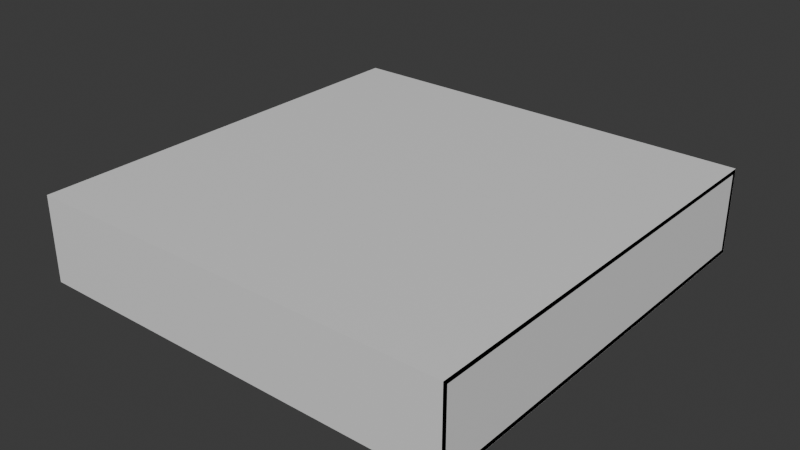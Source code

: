 # Source: CellWireframe.blend  (saved by Blender 4.2.66; exported with 4.5.12 LTS)
import bpy
from mathutils import Matrix  # noqa: F401  (used for matrix-valued properties, if any)

bpy.ops.wm.read_factory_settings(use_empty=True)
scene = bpy.context.scene
scene.name = 'Scene'

# ---- collections
col_collection = bpy.data.collections.new('Collection'); scene.collection.children.link(col_collection)

# ---- materials (node trees are filled in below, after node groups)
mat_material = bpy.data.materials.new('Material')
mat_material.alpha_threshold = 0.0
mat_material.roughness = 0.5
mat_material.line_color = (0.0, 0.0, 0.0, 1.0)

# ---- material node trees
mat_material.use_nodes = True; mat_material.node_tree.nodes.clear()
_N = mat_material.node_tree.nodes; _L = mat_material.node_tree.links
n0 = _N.new('ShaderNodeOutputMaterial'); n0.name = 'Material Output'; n0.location = (300, 300)
n1 = _N.new('ShaderNodeBsdfPrincipled'); n1.name = 'Principled BSDF'; n1.location = (10, 300)
n1.inputs[3].default_value = 1.45
_L.new(n1.outputs[0], n0.inputs[0])
n0.is_active_output = True

# ---- world
world_world = bpy.data.worlds.new('World'); scene.world = world_world
world_world.use_nodes = True; world_world.node_tree.nodes.clear()
_N = world_world.node_tree.nodes; _L = world_world.node_tree.links
n0 = _N.new('ShaderNodeOutputWorld'); n0.name = 'World Output'; n0.location = (300, 300)
n1 = _N.new('ShaderNodeBackground'); n1.name = 'Background'; n1.location = (10, 300)
n1.inputs[0].default_value = (0.05088, 0.05088, 0.05088, 1.0)
_L.new(n1.outputs[0], n0.inputs[0])
n0.is_active_output = True
world_world.color = (0.05088, 0.05088, 0.05088)
world_world.sun_shadow_jitter_overblur = 0.0

# ---- meshes
me_cube = bpy.data.meshes.new('Cube')
me_cube.from_pydata([(1.0, 1.0, 1.0), (1.0, 1.0, -1.0), (1.0, -1.0, 1.0), (1.0, -1.0, -1.0), (-1.0, 1.0, 1.0), (-1.0, 1.0, -1.0), (-1.0, -1.0, 1.0), (-1.0, -1.0, -1.0)], [], [(0, 4, 6, 2), (3, 2, 6, 7), (7, 6, 4, 5), (5, 1, 3, 7), (1, 0, 2, 3), (5, 4, 0, 1)])
_uv = me_cube.uv_layers.new(name='UVMap')
_uv.uv.foreach_set('vector', [0.625, 0.5, 0.875, 0.5, 0.875, 0.75, 0.625, 0.75, 0.375, 0.75, 0.625, 0.75, 0.625, 1.0, 0.375, 1.0, 0.375, 0.0, 0.625, 0.0, 0.625, 0.25, 0.375, 0.25, 0.125, 0.5, 0.375, 0.5, 0.375, 0.75, 0.125, 0.75, 0.375, 0.5, 0.625, 0.5, 0.625, 0.75, 0.375, 0.75, 0.375, 0.25, 0.625, 0.25, 0.625, 0.5, 0.375, 0.5])
me_cube.materials.append(mat_material)
me_cube.use_mirror_vertex_groups = False
me_cube.update()
me_cube_006 = bpy.data.meshes.new('Cube.006')
me_cube_006.from_pydata([(-1.0, -0.985, 1.283), (-1.0, -0.985, 1.426), (-1.0, 1.015, 1.283), (-1.0, 1.015, 1.426), (199.0, -0.985, 1.283), (199.0, -0.985, 1.426), (199.0, 1.015, 1.283), (199.0, 1.015, 1.426), (-1.0, -1.0, -1.425), (-1.0, -1.0, -1.282), (-1.0, 1.0, -1.425), (-1.0, 1.0, -1.282), (199.0, -1.0, -1.425), (199.0, -1.0, -1.282), (199.0, 1.0, -1.425), (199.0, 1.0, -1.282), (197.0, 1.0, -1.425), (197.0, 1.0, -1.282), (197.0, -1.0, -1.425), (197.0, -1.0, -1.282), (197.0, 1.015, 1.283), (197.0, 1.015, 1.426), (197.0, -0.985, 1.283), (197.0, -0.985, 1.426), (1.0, 1.015, 1.283), (1.0, -0.985, 1.426), (1.0, 1.015, 1.426), (1.0, -0.985, 1.283), (1.003, 1.0, -1.425), (1.003, -1.0, -1.282), (1.003, 1.0, -1.282), (1.003, -1.0, -1.425), (-1.0, -198.9, 1.283), (-1.0, -198.9, 1.426), (-1.0, -196.9, 1.283), (-1.0, -196.9, 1.426), (199.0, -198.9, 1.283), (199.0, -198.9, 1.426), (199.0, -196.9, 1.283), (199.0, -196.9, 1.426), (-1.0, -198.9, -1.425), (-1.0, -198.9, -1.282), (-1.0, -196.9, -1.425), (-1.0, -196.9, -1.282), (199.0, -198.9, -1.425), (199.0, -198.9, -1.282), (199.0, -196.9, -1.425), (199.0, -196.9, -1.282), (197.0, -196.9, -1.425), (197.0, -196.9, -1.282), (197.0, -198.9, -1.425), (197.0, -198.9, -1.282), (197.0, -196.9, 1.283), (197.0, -196.9, 1.426), (197.0, -198.9, 1.283), (197.0, -198.9, 1.426), (1.0, -196.9, 1.283), (1.0, -198.9, 1.426), (1.0, -196.9, 1.426), (1.0, -198.9, 1.283), (1.003, -196.9, -1.425), (1.003, -198.9, -1.282), (1.003, -196.9, -1.282), (1.003, -198.9, -1.425)], [], [(0, 1, 3, 2), (20, 21, 7, 6), (6, 7, 5, 4), (58, 56, 27, 25), (17, 19, 22, 20), (26, 3, 1, 25), (8, 9, 11, 10), (16, 17, 15, 14), (14, 15, 13, 12), (62, 60, 31, 29), (16, 14, 12, 18), (13, 15, 6, 4), (15, 17, 20, 6), (28, 16, 18, 31), (48, 49, 19, 18), (28, 30, 17, 16), (7, 21, 23, 5), (24, 20, 22, 27), (52, 53, 23, 22), (24, 26, 21, 20), (2, 3, 26, 24), (19, 13, 4, 22), (21, 26, 25, 23), (22, 23, 25, 27), (10, 11, 30, 28), (10, 28, 31, 8), (17, 30, 29, 19), (18, 19, 29, 31), (27, 29, 30, 24), (0, 9, 29, 27), (24, 30, 11, 2), (2, 11, 9, 0), (32, 33, 35, 34), (38, 52, 22, 4), (38, 39, 37, 36), (59, 57, 33, 32), (49, 51, 54, 52), (58, 35, 33, 57), (40, 41, 43, 42), (46, 48, 18, 12), (46, 47, 45, 44), (63, 61, 41, 40), (48, 46, 44, 50), (45, 47, 38, 36), (47, 49, 52, 38), (60, 48, 50, 63), (44, 45, 51, 50), (60, 62, 49, 48), (39, 53, 55, 37), (56, 52, 54, 59), (36, 37, 55, 54), (56, 58, 53, 52), (35, 58, 25, 1), (51, 45, 36, 54), (53, 58, 57, 55), (54, 55, 57, 59), (43, 62, 29, 9), (42, 60, 63, 40), (49, 62, 61, 51), (50, 51, 61, 63), (59, 61, 62, 56), (32, 41, 61, 59), (56, 62, 43, 34), (34, 43, 41, 32), (60, 42, 8, 31), (42, 43, 9, 8), (56, 34, 0, 27), (34, 35, 1, 0), (53, 39, 5, 23), (39, 38, 4, 5), (49, 47, 13, 19), (47, 46, 12, 13)])
_uv = me_cube_006.uv_layers.new(name='UVMap')
_uv.uv.foreach_set('vector', [0.375, 0.0, 0.625, 0.0, 0.625, 0.25, 0.375, 0.25, 0.375, 0.4963, 0.625, 0.4963, 0.625, 0.5, 0.375, 0.5, 0.375, 0.5, 0.625, 0.5, 0.625, 0.75, 0.375, 0.75, 0.625, 0.2544, 0.375, 0.2544, 0.375, 0.9956, 0.625, 0.9956, 0.6276, 0.5, 0.6276, 0.75, 0.3713, 0.75, 0.3713, 0.5, 0.8706, 0.5, 0.875, 0.5, 0.875, 0.75, 0.8706, 0.75, 0.375, 0.0, 0.625, 0.0, 0.625, 0.25, 0.375, 0.25, 0.375, 0.4974, 0.625, 0.4974, 0.625, 0.5, 0.375, 0.5, 0.375, 0.5, 0.625, 0.5, 0.625, 0.75, 0.375, 0.75, 0.625, 0.2528, 0.375, 0.2528, 0.375, 0.9972, 0.625, 0.9972, 0.3724, 0.5, 0.375, 0.5, 0.375, 0.75, 0.3724, 0.75, 0.625, 0.75, 0.625, 0.5, 0.375, 0.5, 0.375, 0.75, 0.625, 0.5, 0.625, 0.4974, 0.375, 0.4963, 0.375, 0.5, 0.1278, 0.5, 0.3724, 0.5, 0.3724, 0.75, 0.1278, 0.75, 0.375, 0.4974, 0.625, 0.4974, 0.625, 0.7526, 0.375, 0.7526, 0.375, 0.2528, 0.625, 0.2528, 0.625, 0.4974, 0.375, 0.4974, 0.625, 0.5, 0.6287, 0.5, 0.6287, 0.75, 0.625, 0.75, 0.1294, 0.5, 0.3713, 0.5, 0.3713, 0.75, 0.1294, 0.75, 0.375, 0.4963, 0.625, 0.4963, 0.625, 0.7537, 0.375, 0.7537, 0.375, 0.2544, 0.625, 0.2544, 0.625, 0.4963, 0.375, 0.4963, 0.375, 0.25, 0.625, 0.25, 0.625, 0.2544, 0.375, 0.2544, 0.625, 0.7526, 0.625, 0.75, 0.375, 0.75, 0.375, 0.7537, 0.6287, 0.5, 0.8706, 0.5, 0.8706, 0.75, 0.6287, 0.75, 0.375, 0.7537, 0.625, 0.7537, 0.625, 0.9956, 0.375, 0.9956, 0.375, 0.25, 0.625, 0.25, 0.625, 0.2528, 0.375, 0.2528, 0.125, 0.5, 0.1278, 0.5, 0.1278, 0.75, 0.125, 0.75, 0.6276, 0.5, 0.8722, 0.5, 0.8722, 0.75, 0.6276, 0.75, 0.375, 0.7526, 0.625, 0.7526, 0.625, 0.9972, 0.375, 0.9972, 0.1294, 0.75, 0.8722, 0.75, 0.8722, 0.5, 0.1294, 0.5, 0.375, 1.0, 0.625, 1.0, 0.625, 0.9972, 0.375, 0.9956, 0.375, 0.2544, 0.625, 0.2528, 0.625, 0.25, 0.375, 0.25, 0.375, 0.25, 0.625, 0.25, 0.625, 0.0, 0.375, 0.0, 0.375, 0.0, 0.625, 0.0, 0.625, 0.25, 0.375, 0.25, 0.375, 0.5, 0.375, 0.4963, 0.375, 0.7537, 0.375, 0.75, 0.375, 0.5, 0.625, 0.5, 0.625, 0.75, 0.375, 0.75, 0.375, 0.9956, 0.625, 0.9956, 0.625, 1.0, 0.375, 1.0, 0.6276, 0.5, 0.6276, 0.75, 0.3713, 0.75, 0.3713, 0.5, 0.8706, 0.5, 0.875, 0.5, 0.875, 0.75, 0.8706, 0.75, 0.375, 0.0, 0.625, 0.0, 0.625, 0.25, 0.375, 0.25, 0.375, 0.5, 0.3724, 0.5, 0.3724, 0.75, 0.375, 0.75, 0.375, 0.5, 0.625, 0.5, 0.625, 0.75, 0.375, 0.75, 0.375, 0.9972, 0.625, 0.9972, 0.625, 1.0, 0.375, 1.0, 0.3724, 0.5, 0.375, 0.5, 0.375, 0.75, 0.3724, 0.75, 0.625, 0.75, 0.625, 0.5, 0.375, 0.5, 0.375, 0.75, 0.625, 0.5, 0.625, 0.4974, 0.375, 0.4963, 0.375, 0.5, 0.1278, 0.5, 0.3724, 0.5, 0.3724, 0.75, 0.1278, 0.75, 0.375, 0.75, 0.625, 0.75, 0.625, 0.7526, 0.375, 0.7526, 0.375, 0.2528, 0.625, 0.2528, 0.625, 0.4974, 0.375, 0.4974, 0.625, 0.5, 0.6287, 0.5, 0.6287, 0.75, 0.625, 0.75, 0.1294, 0.5, 0.3713, 0.5, 0.3713, 0.75, 0.1294, 0.75, 0.375, 0.75, 0.625, 0.75, 0.625, 0.7537, 0.375, 0.7537, 0.375, 0.2544, 0.625, 0.2544, 0.625, 0.4963, 0.375, 0.4963, 0.875, 0.5, 0.8706, 0.5, 0.8706, 0.75, 0.875, 0.75, 0.625, 0.7526, 0.625, 0.75, 0.375, 0.75, 0.375, 0.7537, 0.6287, 0.5, 0.8706, 0.5, 0.8706, 0.75, 0.6287, 0.75, 0.375, 0.7537, 0.625, 0.7537, 0.625, 0.9956, 0.375, 0.9956, 0.625, 0.25, 0.625, 0.2528, 0.625, 0.9972, 0.625, 1.0, 0.125, 0.5, 0.1278, 0.5, 0.1278, 0.75, 0.125, 0.75, 0.6276, 0.5, 0.8722, 0.5, 0.8722, 0.75, 0.6276, 0.75, 0.375, 0.7526, 0.625, 0.7526, 0.625, 0.9972, 0.375, 0.9972, 0.1294, 0.75, 0.8722, 0.75, 0.8722, 0.5, 0.1294, 0.5, 0.375, 1.0, 0.625, 1.0, 0.625, 0.9972, 0.375, 0.9956, 0.375, 0.2544, 0.625, 0.2528, 0.625, 0.25, 0.375, 0.25, 0.375, 0.25, 0.625, 0.25, 0.625, 0.0, 0.375, 0.0, 0.1278, 0.5, 0.125, 0.5, 0.125, 0.75, 0.1278, 0.75, 0.375, 0.25, 0.625, 0.25, 0.625, 0.0, 0.375, 0.0, 0.375, 0.2544, 0.375, 0.25, 0.375, 1.0, 0.375, 0.9956, 0.375, 0.25, 0.625, 0.25, 0.625, 0.0, 0.375, 0.0, 0.6287, 0.5, 0.625, 0.5, 0.625, 0.75, 0.6287, 0.75, 0.625, 0.5, 0.375, 0.5, 0.375, 0.75, 0.625, 0.75, 0.625, 0.4974, 0.625, 0.5, 0.625, 0.75, 0.625, 0.7526, 0.625, 0.5, 0.375, 0.5, 0.375, 0.75, 0.625, 0.75])
me_cube_006.update()

# ---- objects
ob_cube = bpy.data.objects.new('Cube', me_cube)
ob_cube_001 = bpy.data.objects.new('Cube.001', me_cube_006)

# ---- transforms, parenting, visibility, modifiers, constraints
ob_cube.location = (0.0, 0.0, 0.0)
ob_cube.scale = (1.0, 1.0, 0.2)
ob_cube.lock_rotations_4d = False
ob_cube.empty_display_type = 'ARROWS'
ob_cube.lineart.crease_threshold = 0.0
ob_cube_001.location = (-0.99, 0.9896, 0.0)
ob_cube_001.scale = (0.01, 0.01, 0.14)

# ---- collection membership
col_collection.objects.link(ob_cube)
col_collection.objects.link(ob_cube_001)

# ---- scene / render settings (as saved in the file)
scene.frame_start = 1; scene.frame_end = 250; scene.frame_set(1)
scene.render.engine = 'BLENDER_EEVEE_NEXT'
bpy.context.view_layer.update()

# ---- added for rendering (the .blend has no active camera and no usable light): camera, sun
cam_auto = bpy.data.cameras.new('AutoCamera')
cam_auto.lens = 50.0
cam_auto.sensor_width = 36.0
cam_auto.clip_end = 1000.0
ob_auto_camera = bpy.data.objects.new('AutoCamera', cam_auto)
scene.collection.objects.link(ob_auto_camera)
ob_auto_camera.location = (2.64297, -3.17156, 2.11438)
ob_auto_camera.rotation_euler = (1.09748, -7.21219e-08, 0.694738)
scene.camera = ob_auto_camera
light_auto_sun = bpy.data.lights.new('AutoSun', 'SUN')
light_auto_sun.energy = 3.0
light_auto_sun.angle = 0.0523599
ob_auto_sun = bpy.data.objects.new('AutoSun', light_auto_sun)
scene.collection.objects.link(ob_auto_sun)
ob_auto_sun.rotation_euler = (0.872665, 0.174533, 0.523599)
bpy.context.view_layer.update()

